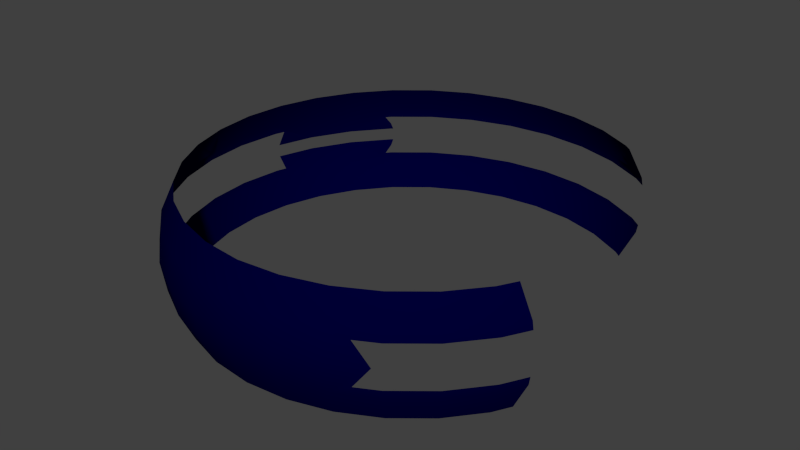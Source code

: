 # Source: wheel_arch.blend  (saved by Blender 2.76.0; exported with 4.5.12 LTS)
import bpy
from mathutils import Matrix  # noqa: F401  (used for matrix-valued properties, if any)

bpy.ops.wm.read_factory_settings(use_empty=True)
scene = bpy.context.scene
scene.name = 'Scene'

# ---- collections
col_collection_1 = bpy.data.collections.new('Collection 1'); scene.collection.children.link(col_collection_1)

# ---- materials (node trees are filled in below, after node groups)
mat_material = bpy.data.materials.new('Material')
mat_material.alpha_threshold = 0.0
mat_material.use_transparent_shadow = False
mat_material.diffuse_color = (0.0, 7.926e-09, 0.03522, 1.0)
mat_material.roughness = 0.5

# ---- material node trees

# ---- world
world_world = bpy.data.worlds.new('World'); scene.world = world_world
world_world.color = (0.05088, 0.05088, 0.05088)
world_world.use_sun_shadow = False
world_world.sun_shadow_jitter_overblur = 0.0
world_world.cycles.sampling_method = 'MANUAL'
world_world.cycles.sample_map_resolution = 256

# ---- meshes
me_wheel_arch_front = bpy.data.meshes.new('wheel arch front')
me_wheel_arch_front.from_pydata([(-0.8088, 0.4373, 0.3827), (-0.7682, 0.5133, 0.3827), (-0.8155, 0.5449, 0.1951), (-0.8698, 0.4433, 0.1951), (-0.6533, 0.6533, 0.3827), (-0.6935, 0.6935, 0.1951), (-0.8754, 0.4439, 0.1414), (-0.839, 0.5121, 0.1414), (-0.8199, 0.5478, 0.1414), (-0.6973, 0.6973, 0.1414), (-0.5133, 0.7682, 0.3827), (-0.5449, 0.8155, 0.1951), (-0.5478, 0.8199, 0.1414), (-0.3536, 0.8536, 0.3827), (-0.3753, 0.9061, 0.1951), (-0.4562, 0.8689, 0.1414), (-0.1802, 0.9061, 0.3827), (-0.1913, 0.9619, 0.1951), (-0.3827, 0.9239, 1.192e-07), (-0.1951, 0.9808, 1.192e-07), (2.745e-07, 0.9239, 0.3827), (3.937e-07, 0.9808, 0.1951), (-0.5241, 0.8483, 1.192e-07), (-0.3753, 0.9061, -0.1951), (-0.1913, 0.9619, -0.1951), (3.788e-07, 1.0, 1.192e-07), (0.1802, 0.9061, 0.3827), (0.1913, 0.9619, 0.1951), (-0.4562, 0.8689, -0.1414), (-0.3536, 0.8536, -0.3827), (-0.1802, 0.9061, -0.3827), (3.937e-07, 0.9808, -0.1951), (0.1951, 0.9808, 1.192e-07), (0.3536, 0.8536, 0.3827), (0.3753, 0.9061, 0.1951), (-0.5133, 0.7682, -0.3827), (-0.5449, 0.8155, -0.1951), (2.298e-07, 0.9239, -0.3827), (0.1913, 0.9619, -0.1951), (0.3827, 0.9239, 1.192e-07), (0.5133, 0.7682, 0.3827), (0.5449, 0.8155, 0.1951), (-0.6533, 0.6533, -0.3827), (-0.6935, 0.6935, -0.1951), (0.1802, 0.9061, -0.3827), (-0.5478, 0.8199, -0.1414), (0.3753, 0.9061, -0.1951), (0.5556, 0.8315, 1.192e-07), (0.6533, 0.6533, 0.3827), (0.6935, 0.6935, 0.1951), (-0.7682, 0.5133, -0.3827), (-0.8155, 0.5449, -0.1951), (-0.6973, 0.6973, -0.1414), (0.3536, 0.8536, -0.3827), (0.5449, 0.8155, -0.1951), (0.7071, 0.7071, 1.192e-07), (0.7682, 0.5133, 0.3827), (0.8155, 0.5449, 0.1951), (-0.8698, 0.4433, -0.1951), (-0.8088, 0.4373, -0.3827), (-0.8199, 0.5478, -0.1414), (0.5133, 0.7682, -0.3827), (0.6935, 0.6935, -0.1951), (0.7231, 0.6658, 0.1414), (0.8536, 0.3536, 0.3827), (0.9061, 0.3753, 0.1951), (-0.839, 0.5121, -0.1414), (-0.8754, 0.4439, -0.1414), (0.6533, 0.6533, -0.3827), (0.7231, 0.6658, -0.1414), (0.755, 0.6488, 1.192e-07), (0.8199, 0.5478, 0.1414), (0.911, 0.3774, 0.1414), (0.9061, 0.1802, 0.3827), (0.9619, 0.1913, 0.1951), (0.8155, 0.5449, -0.1951), (0.7682, 0.5133, -0.3827), (0.9671, 0.1924, 0.1414), (0.9239, 6.357e-08, 0.3827), (0.9808, -8.544e-08, 0.1951), (0.9061, 0.3753, -0.1951), (0.8536, 0.3536, -0.3827), (0.8199, 0.5478, -0.1414), (0.9861, -8.954e-08, 0.1414), (0.9061, -0.1802, 0.3827), (0.9619, -0.1913, 0.1951), (0.911, 0.3774, -0.1414), (0.9619, 0.1913, -0.1951), (0.9061, 0.1802, -0.3827), (0.9671, -0.1924, 0.1414), (0.8536, -0.3536, 0.3827), (0.9061, -0.3753, 0.1951), (0.9671, 0.1924, -0.1414), (0.9808, -8.544e-08, -0.1951), (0.9239, 6.357e-08, -0.3827), (0.9538, -0.2362, 0.1414), (0.7682, -0.5133, 0.3827), (0.8155, -0.5449, 0.1951), (0.9861, -8.954e-08, -0.1414), (0.9619, -0.1913, -0.1951), (0.9061, -0.1802, -0.3827), (0.9329, -0.3386, 0.04254), (0.92, -0.3811, 0.04254), (0.828, -0.5532, 0.04254), (0.6533, -0.6533, 0.3827), (0.6935, -0.6935, 0.1951), (0.9671, -0.1924, -0.1414), (0.9061, -0.3753, -0.1951), (0.8536, -0.3536, -0.3827), (0.9699, -0.2166, 0.04254), (0.7142, -0.6766, 0.1414), (0.7962, -0.592, 0.04254), (0.5133, -0.7682, 0.3827), (0.5449, -0.8155, 0.1951), (0.9538, -0.2362, -0.1414), (0.8155, -0.5449, -0.1951), (0.7682, -0.5133, -0.3827), (0.7093, -0.6979, 0.04254), (0.6973, -0.6973, 0.1414), (0.5478, -0.8199, 0.1414), (0.3536, -0.8536, 0.3827), (0.3753, -0.9061, 0.1951), (0.92, -0.3811, -0.04254), (0.9329, -0.3386, -0.04254), (0.828, -0.5532, -0.04254), (0.6935, -0.6935, -0.1951), (0.6533, -0.6533, -0.3827), (0.7011, -0.7011, 0.08598), (0.7041, -0.7041, 0.04254), (0.3774, -0.911, 0.1414), (0.1802, -0.9061, 0.3827), (0.1913, -0.9619, 0.1951), (0.9699, -0.2166, -0.04254), (0.7962, -0.592, -0.04254), (0.7142, -0.6766, -0.1414), (0.5449, -0.8155, -0.1951), (0.5133, -0.7682, -0.3827), (0.6959, -0.7109, 0.04254), (0.1924, -0.9671, 0.1414), (3.192e-07, -0.9239, 0.3827), (9.567e-08, -0.9808, 0.1951), (0.7093, -0.6979, -0.04254), (0.6973, -0.6973, -0.1414), (0.5478, -0.8199, -0.1414), (0.3753, -0.9061, -0.1951), (0.3536, -0.8536, -0.3827), (1.08e-07, -0.9861, 0.1414), (-0.1802, -0.9061, 0.3827), (-0.1913, -0.9619, 0.1951), (0.7041, -0.7041, -0.04254), (0.7011, -0.7011, -0.08598), (0.3774, -0.911, -0.1414), (0.1913, -0.9619, -0.1951), (0.1802, -0.9061, -0.3827), (-0.1924, -0.9671, 0.1414), (-0.3536, -0.8536, 0.3827), (-0.3753, -0.9061, 0.1951), (0.6959, -0.7109, -0.04254), (0.1924, -0.9671, -0.1414), (9.567e-08, -0.9808, -0.1951), (3.192e-07, -0.9239, -0.3827), (-0.3774, -0.911, 0.1414), (-0.5133, -0.7682, 0.3827), (-0.5449, -0.8155, 0.1951), (1.08e-07, -0.9861, -0.1414), (-0.1913, -0.9619, -0.1951), (-0.1802, -0.9061, -0.3827), (-0.5478, -0.8199, 0.1414), (-0.5974, -0.7724, 0.1951), (-0.5433, -0.7435, 0.3827), (-0.1924, -0.9671, -0.1414), (-0.3753, -0.9061, -0.1951), (-0.3536, -0.8536, -0.3827), (-0.6024, -0.7751, 0.1414), (-0.3774, -0.911, -0.1414), (-0.5449, -0.8155, -0.1951), (-0.5133, -0.7682, -0.3827), (-0.5478, -0.8199, -0.1414), (-0.5433, -0.7435, -0.3827), (-0.5974, -0.7724, -0.1951), (-0.6024, -0.7751, -0.1414)], [], [(0, 1, 2, 3), (2, 1, 4, 5), (6, 3, 2, 7), (8, 2, 5, 9), (5, 4, 10, 11), (7, 2, 8), (9, 5, 11, 12), (11, 10, 13, 14), (12, 11, 14, 18, 22, 15), (14, 13, 16, 17), (18, 14, 17, 19), (17, 16, 20, 21), (23, 18, 19, 24), (19, 17, 21, 25), (21, 20, 26, 27), (18, 23, 36, 45, 28, 22), (29, 23, 24, 30), (24, 19, 25, 31), (25, 21, 27, 32), (27, 26, 33, 34), (35, 36, 23, 29), (30, 24, 31, 37), (31, 25, 32, 38), (32, 27, 34, 39), (34, 33, 40, 41), (42, 43, 36, 35), (37, 31, 38, 44), (38, 32, 39, 46), (39, 34, 41, 47), (41, 40, 48, 49), (50, 51, 43, 42), (45, 36, 43, 52), (44, 38, 46, 53), (46, 39, 47, 54), (47, 41, 49, 55), (49, 48, 56, 57), (58, 51, 50, 59), (52, 43, 51, 60), (53, 46, 54, 61), (54, 47, 55, 62), (71, 63, 70, 55, 49, 57), (57, 56, 64, 65), (66, 51, 58, 67), (60, 51, 66), (61, 54, 62, 68), (62, 55, 70, 69, 82, 75), (71, 57, 65, 72), (65, 64, 73, 74), (68, 62, 75, 76), (72, 65, 74, 77), (74, 73, 78, 79), (76, 75, 80, 81), (77, 74, 79, 83), (79, 78, 84, 85), (86, 80, 75, 82), (81, 80, 87, 88), (83, 79, 85, 89), (85, 84, 90, 91), (92, 87, 80, 86), (88, 87, 93, 94), (89, 85, 91, 102, 101, 95), (91, 90, 96, 97), (98, 93, 87, 92), (94, 93, 99, 100), (102, 91, 97, 103), (97, 96, 104, 105), (106, 99, 93, 98), (100, 99, 107, 108), (109, 95, 101), (103, 97, 105, 118, 110, 111), (105, 104, 112, 113), (106, 114, 123, 122, 107, 99), (108, 107, 115, 116), (111, 110, 117), (118, 105, 113, 119), (113, 112, 120, 121), (124, 115, 107, 122), (116, 115, 125, 126), (117, 110, 127, 128), (119, 113, 121, 129), (121, 120, 130, 131), (123, 114, 132), (126, 125, 135, 136), (128, 127, 137), (129, 121, 131, 138), (131, 130, 139, 140), (141, 134, 133), (142, 125, 115, 124, 133, 134), (125, 142, 143, 135), (136, 135, 144, 145), (138, 131, 140, 146), (140, 139, 147, 148), (149, 150, 134, 141), (151, 144, 135, 143), (145, 144, 152, 153), (146, 140, 148, 154), (148, 147, 155, 156), (157, 150, 149), (158, 152, 144, 151), (153, 152, 159, 160), (154, 148, 156, 161), (156, 155, 162, 163), (164, 159, 152, 158), (160, 159, 165, 166), (161, 156, 163, 167), (168, 163, 162, 169), (170, 165, 159, 164), (166, 165, 171, 172), (167, 163, 168, 173), (174, 171, 165, 170), (172, 171, 175, 176), (177, 175, 171, 174), (178, 176, 175, 179), (180, 179, 175, 177)])
me_wheel_arch_front.polygons.foreach_set('use_smooth', [True] * 114)
_k = set([(0, 1), (1, 4), (4, 10), (10, 13), (13, 16), (16, 20), (20, 26), (26, 33), (29, 30), (29, 35), (30, 37), (33, 40), (35, 42), (37, 44), (40, 48), (42, 50), (44, 53), (48, 56), (50, 59), (53, 61), (56, 64), (61, 68), (64, 73), (68, 76), (73, 78), (76, 81), (78, 84), (81, 88), (84, 90), (88, 94), (90, 96), (94, 100), (96, 104), (100, 108), (104, 112), (108, 116), (112, 120), (116, 126), (120, 130), (126, 136), (130, 139), (136, 145), (139, 147), (145, 153), (147, 155), (153, 160), (155, 162), (160, 166), (162, 169), (166, 172), (172, 176), (176, 178)])
me_wheel_arch_front.attributes.new('sharp_edge', 'BOOLEAN', 'EDGE').data.foreach_set('value', [ (min(e.vertices), max(e.vertices)) in _k for e in me_wheel_arch_front.edges])
me_wheel_arch_front.materials.append(mat_material)
me_wheel_arch_front.use_remesh_preserve_volume = False
me_wheel_arch_front.use_remesh_preserve_attributes = False
me_wheel_arch_front.use_mirror_vertex_groups = False
me_wheel_arch_front.update()

# ---- objects
ob_wheel_arch_front = bpy.data.objects.new('wheel arch front', me_wheel_arch_front)

# ---- transforms, parenting, visibility, modifiers, constraints
ob_wheel_arch_front.location = (0.0, 0.0, 0.0)
ob_wheel_arch_front.scale = (-1.881, -1.881, -1.224)
ob_wheel_arch_front.lineart.crease_threshold = 0.0

# ---- collection membership
col_collection_1.objects.link(ob_wheel_arch_front)

# ---- scene / render settings (as saved in the file)
scene.frame_start = 1; scene.frame_end = 250; scene.frame_set(1)
scene.render.engine = 'BLENDER_EEVEE_NEXT'
scene.render.resolution_percentage = 50
scene.render.dither_intensity = 0.0
scene.cycles.use_denoising = False
scene.cycles.samples = 10
scene.cycles.sampling_pattern = 'TABULATED_SOBOL'
scene.cycles.light_sampling_threshold = 0.0
scene.cycles.use_adaptive_sampling = False
scene.cycles.use_light_tree = False
scene.cycles.blur_glossy = 0.0
scene.cycles.pixel_filter_type = 'GAUSSIAN'
scene.cycles.sample_clamp_indirect = 0.0
scene.view_settings.view_transform = 'Standard'
bpy.context.view_layer.update()

# ---- added for rendering (the .blend has no active camera and no usable light): camera, sun
cam_auto = bpy.data.cameras.new('AutoCamera')
cam_auto.lens = 50.0
cam_auto.sensor_width = 36.0
cam_auto.clip_end = 1000.0
ob_auto_camera = bpy.data.objects.new('AutoCamera', cam_auto)
scene.collection.objects.link(ob_auto_camera)
ob_auto_camera.location = (4.71085, -5.79094, 3.8519)
ob_auto_camera.rotation_euler = (1.09748, -7.21219e-08, 0.694738)
scene.camera = ob_auto_camera
light_auto_sun = bpy.data.lights.new('AutoSun', 'SUN')
light_auto_sun.energy = 3.0
light_auto_sun.angle = 0.0523599
ob_auto_sun = bpy.data.objects.new('AutoSun', light_auto_sun)
scene.collection.objects.link(ob_auto_sun)
ob_auto_sun.rotation_euler = (0.872665, 0.174533, 0.523599)
bpy.context.view_layer.update()
